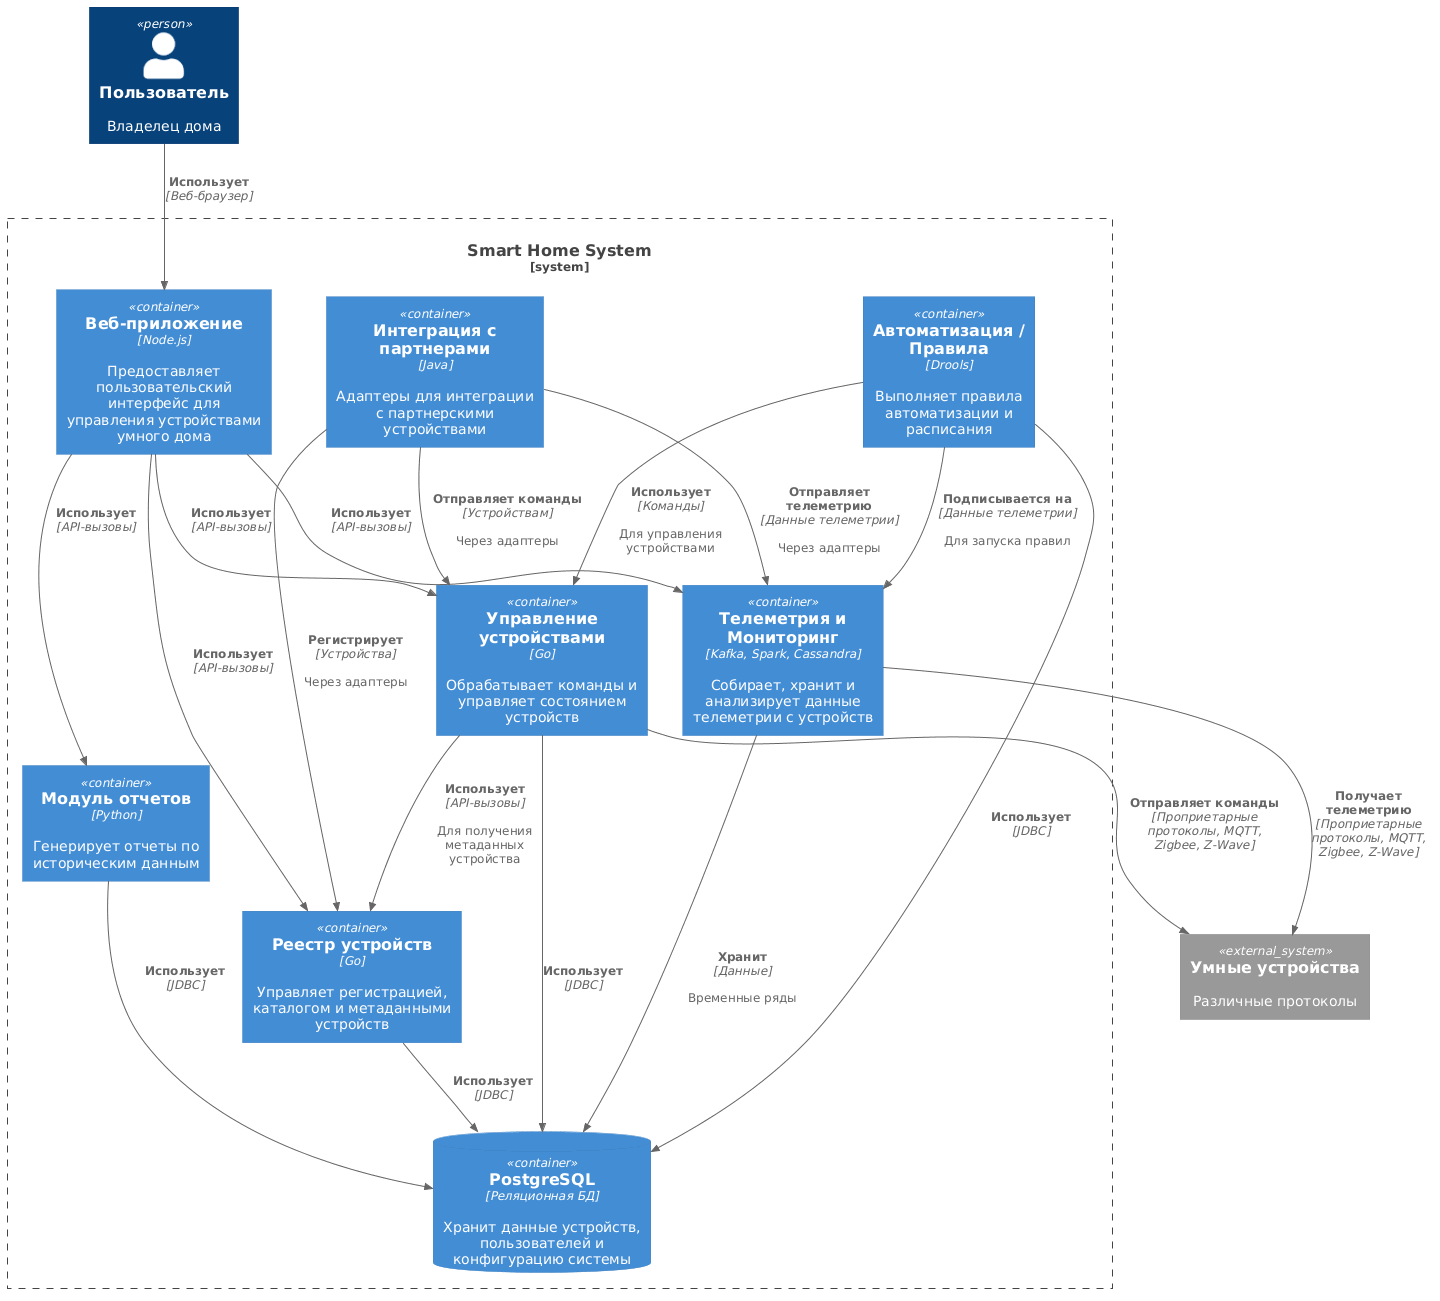

The diagram above was rendered by PlantUML. Its source (embedded in the PNG):
@startuml
!includeurl https://raw.githubusercontent.com/plantuml-stdlib/C4-PlantUML/master/C4_Container.puml

System_Boundary(c1, "Smart Home System") {
    Container(web_app, "Веб-приложение", "Node.js", "Предоставляет пользовательский интерфейс для управления устройствами умного дома")
    Container(device_registry, "Реестр устройств", "Go", "Управляет регистрацией, каталогом и метаданными устройств")
    Container(device_control, "Управление устройствами", "Go", "Обрабатывает команды и управляет состоянием устройств")
    Container(telemetry_monitoring, "Телеметрия и Мониторинг", "Kafka, Spark, Cassandra", "Собирает, хранит и анализирует данные телеметрии с устройств")
    Container(automation_rules, "Автоматизация / Правила", "Drools", "Выполняет правила автоматизации и расписания")
    Container(partner_integration, "Интеграция с партнерами", "Java", "Адаптеры для интеграции с партнерскими устройствами")
    ContainerDb(postgres, "PostgreSQL", "Реляционная БД", "Хранит данные устройств, пользователей и конфигурацию системы")
    Container(reporting_module, "Модуль отчетов", "Python", "Генерирует отчеты по историческим данным")
}

Rel(web_app, device_registry, "Использует", "API-вызовы")
Rel(web_app, device_control, "Использует", "API-вызовы")
Rel(web_app, telemetry_monitoring, "Использует", "API-вызовы")
Rel(web_app, reporting_module, "Использует", "API-вызовы")

Rel(device_registry, postgres, "Использует", "JDBC")
Rel(device_control, postgres, "Использует", "JDBC")
Rel(automation_rules, postgres, "Использует", "JDBC")
Rel(reporting_module, postgres, "Использует", "JDBC")

Rel(device_control, device_registry, "Использует", "API-вызовы", "Для получения метаданных устройства")
Rel(telemetry_monitoring, postgres, "Хранит", "Данные", "Временные ряды")

Rel(automation_rules, device_control, "Использует", "Команды", "Для управления устройствами")
Rel(automation_rules, telemetry_monitoring, "Подписывается на", "Данные телеметрии", "Для запуска правил")

Rel(partner_integration, device_registry, "Регистрирует", "Устройства", "Через адаптеры")
Rel(partner_integration, device_control, "Отправляет команды", "Устройствам", "Через адаптеры")
Rel(partner_integration, telemetry_monitoring, "Отправляет телеметрию", "Данные телеметрии", "Через адаптеры")

Person(user, "Пользователь", "Владелец дома")

Rel(user, web_app, "Использует", "Веб-браузер")

System_Ext(devices, "Умные устройства", "Различные протоколы")

Rel(device_control, devices, "Отправляет команды", "Проприетарные протоколы, MQTT, Zigbee, Z-Wave")
Rel(telemetry_monitoring, devices, "Получает телеметрию", "Проприетарные протоколы, MQTT, Zigbee, Z-Wave")

UpdateElementStyle(devices, $fontColor="grey", $bgColor="white")
@enduml